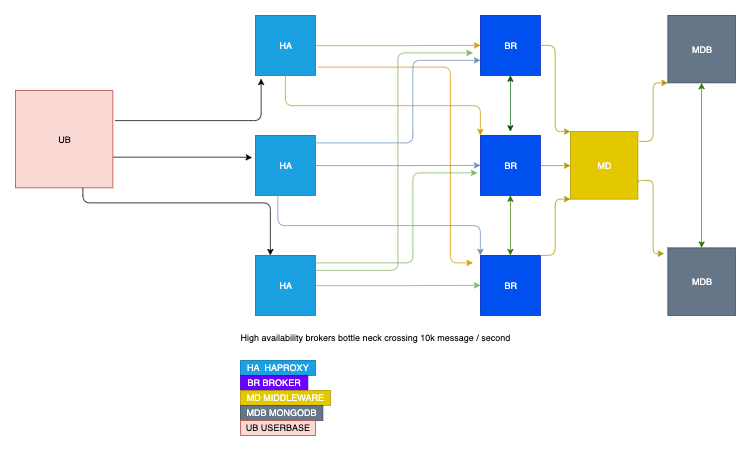

The diagram above was exported from draw.io. Its source (the exported page's mxGraphModel, read from the mxfile embedded in the PNG):
<mxGraphModel dx="1883" dy="901" grid="1" gridSize="10" guides="1" tooltips="1" connect="1" arrows="1" fold="1" page="1" pageScale="1" pageWidth="1169" pageHeight="827" math="0" shadow="0">
  <root>
    <mxCell id="0" />
    <mxCell id="1" parent="0" />
    <mxCell id="sUL8XIeCgooakHblza4o-12" value="" style="edgeStyle=orthogonalEdgeStyle;rounded=0;orthogonalLoop=1;jettySize=auto;html=1;entryX=0;entryY=0.5;entryDx=0;entryDy=0;fillColor=#ffe6cc;strokeColor=#d79b00;" parent="1" source="sUL8XIeCgooakHblza4o-1" target="sUL8XIeCgooakHblza4o-6" edge="1">
      <mxGeometry relative="1" as="geometry">
        <mxPoint x="500" y="200" as="targetPoint" />
      </mxGeometry>
    </mxCell>
    <mxCell id="sUL8XIeCgooakHblza4o-1" value="HA" style="whiteSpace=wrap;html=1;aspect=fixed;fillColor=#1ba1e2;strokeColor=#006EAF;fontColor=#ffffff;" parent="1" vertex="1">
      <mxGeometry x="340" y="160" width="80" height="80" as="geometry" />
    </mxCell>
    <mxCell id="sUL8XIeCgooakHblza4o-14" value="" style="edgeStyle=orthogonalEdgeStyle;rounded=0;orthogonalLoop=1;jettySize=auto;html=1;entryX=0;entryY=0.5;entryDx=0;entryDy=0;fillColor=#dae8fc;strokeColor=#6c8ebf;" parent="1" source="sUL8XIeCgooakHblza4o-2" target="sUL8XIeCgooakHblza4o-7" edge="1">
      <mxGeometry relative="1" as="geometry">
        <mxPoint x="500" y="360" as="targetPoint" />
      </mxGeometry>
    </mxCell>
    <mxCell id="sUL8XIeCgooakHblza4o-2" value="HA" style="whiteSpace=wrap;html=1;aspect=fixed;fillColor=#1ba1e2;strokeColor=#006EAF;fontColor=#ffffff;" parent="1" vertex="1">
      <mxGeometry x="340" y="320" width="80" height="80" as="geometry" />
    </mxCell>
    <mxCell id="sUL8XIeCgooakHblza4o-16" value="" style="edgeStyle=orthogonalEdgeStyle;rounded=0;orthogonalLoop=1;jettySize=auto;html=1;entryX=0;entryY=0.5;entryDx=0;entryDy=0;fillColor=#d5e8d4;strokeColor=#82b366;" parent="1" source="sUL8XIeCgooakHblza4o-4" target="sUL8XIeCgooakHblza4o-9" edge="1">
      <mxGeometry relative="1" as="geometry">
        <mxPoint x="500" y="520" as="targetPoint" />
      </mxGeometry>
    </mxCell>
    <mxCell id="sUL8XIeCgooakHblza4o-4" value="HA" style="whiteSpace=wrap;html=1;aspect=fixed;fillColor=#1ba1e2;strokeColor=#006EAF;fontColor=#ffffff;" parent="1" vertex="1">
      <mxGeometry x="340" y="480" width="80" height="80" as="geometry" />
    </mxCell>
    <mxCell id="sUL8XIeCgooakHblza4o-6" value="BR" style="whiteSpace=wrap;html=1;aspect=fixed;fillColor=#0050ef;strokeColor=#001DBC;fontColor=#ffffff;" parent="1" vertex="1">
      <mxGeometry x="640" y="160" width="80" height="80" as="geometry" />
    </mxCell>
    <mxCell id="sUL8XIeCgooakHblza4o-55" value="" style="edgeStyle=orthogonalEdgeStyle;rounded=0;orthogonalLoop=1;jettySize=auto;html=1;fillColor=#e3c800;strokeColor=#B09500;" parent="1" source="sUL8XIeCgooakHblza4o-7" target="sUL8XIeCgooakHblza4o-48" edge="1">
      <mxGeometry relative="1" as="geometry" />
    </mxCell>
    <mxCell id="sUL8XIeCgooakHblza4o-7" value="BR" style="whiteSpace=wrap;html=1;aspect=fixed;fillColor=#0050ef;strokeColor=#001DBC;fontColor=#ffffff;" parent="1" vertex="1">
      <mxGeometry x="640" y="320" width="80" height="80" as="geometry" />
    </mxCell>
    <mxCell id="sUL8XIeCgooakHblza4o-9" value="BR" style="whiteSpace=wrap;html=1;aspect=fixed;fillColor=#0050ef;strokeColor=#001DBC;fontColor=#ffffff;" parent="1" vertex="1">
      <mxGeometry x="640" y="480" width="80" height="80" as="geometry" />
    </mxCell>
    <mxCell id="sUL8XIeCgooakHblza4o-22" value="" style="edgeStyle=elbowEdgeStyle;elbow=vertical;endArrow=classic;html=1;entryX=0;entryY=0;entryDx=0;entryDy=0;exitX=0.5;exitY=1;exitDx=0;exitDy=0;fillColor=#ffe6cc;strokeColor=#d79b00;" parent="1" source="sUL8XIeCgooakHblza4o-1" target="sUL8XIeCgooakHblza4o-7" edge="1">
      <mxGeometry width="50" height="50" relative="1" as="geometry">
        <mxPoint x="430" y="260" as="sourcePoint" />
        <mxPoint x="480" y="210" as="targetPoint" />
      </mxGeometry>
    </mxCell>
    <mxCell id="sUL8XIeCgooakHblza4o-26" value="" style="edgeStyle=elbowEdgeStyle;elbow=horizontal;endArrow=classic;html=1;exitX=1.05;exitY=0.863;exitDx=0;exitDy=0;exitPerimeter=0;fillColor=#ffe6cc;strokeColor=#d79b00;" parent="1" source="sUL8XIeCgooakHblza4o-1" edge="1">
      <mxGeometry width="50" height="50" relative="1" as="geometry">
        <mxPoint x="570" y="540" as="sourcePoint" />
        <mxPoint x="630" y="490" as="targetPoint" />
        <Array as="points">
          <mxPoint x="600" y="480" />
          <mxPoint x="590" y="170" />
        </Array>
      </mxGeometry>
    </mxCell>
    <mxCell id="sUL8XIeCgooakHblza4o-27" value="" style="edgeStyle=elbowEdgeStyle;elbow=vertical;endArrow=classic;html=1;entryX=0;entryY=0;entryDx=0;entryDy=0;fillColor=#dae8fc;strokeColor=#6c8ebf;" parent="1" target="sUL8XIeCgooakHblza4o-9" edge="1">
      <mxGeometry width="50" height="50" relative="1" as="geometry">
        <mxPoint x="370" y="400" as="sourcePoint" />
        <mxPoint x="640" y="470" as="targetPoint" />
      </mxGeometry>
    </mxCell>
    <mxCell id="sUL8XIeCgooakHblza4o-28" value="" style="edgeStyle=elbowEdgeStyle;elbow=horizontal;endArrow=classic;html=1;exitX=1.05;exitY=0.863;exitDx=0;exitDy=0;exitPerimeter=0;entryX=-0.05;entryY=0.625;entryDx=0;entryDy=0;entryPerimeter=0;fillColor=#d5e8d4;strokeColor=#82b366;" parent="1" target="sUL8XIeCgooakHblza4o-7" edge="1">
      <mxGeometry width="50" height="50" relative="1" as="geometry">
        <mxPoint x="420" y="490" as="sourcePoint" />
        <mxPoint x="626" y="750.96" as="targetPoint" />
        <Array as="points">
          <mxPoint x="550" y="430" />
          <mxPoint x="586" y="430.96000000000004" />
        </Array>
      </mxGeometry>
    </mxCell>
    <mxCell id="sUL8XIeCgooakHblza4o-29" value="" style="edgeStyle=elbowEdgeStyle;elbow=horizontal;endArrow=classic;html=1;exitX=1.05;exitY=0.863;exitDx=0;exitDy=0;exitPerimeter=0;entryX=0;entryY=0.75;entryDx=0;entryDy=0;fillColor=#dae8fc;strokeColor=#6c8ebf;" parent="1" target="sUL8XIeCgooakHblza4o-6" edge="1">
      <mxGeometry width="50" height="50" relative="1" as="geometry">
        <mxPoint x="420" y="329.99999999999994" as="sourcePoint" />
        <mxPoint x="626" y="590.96" as="targetPoint" />
        <Array as="points">
          <mxPoint x="550" y="280" />
          <mxPoint x="586" y="270.96" />
        </Array>
      </mxGeometry>
    </mxCell>
    <mxCell id="sUL8XIeCgooakHblza4o-30" value="" style="edgeStyle=elbowEdgeStyle;elbow=horizontal;endArrow=classic;html=1;exitX=1;exitY=0.25;exitDx=0;exitDy=0;exitPerimeter=0;fillColor=#d5e8d4;strokeColor=#82b366;" parent="1" source="sUL8XIeCgooakHblza4o-4" edge="1">
      <mxGeometry width="50" height="50" relative="1" as="geometry">
        <mxPoint x="430" y="500" as="sourcePoint" />
        <mxPoint x="630" y="210" as="targetPoint" />
        <Array as="points">
          <mxPoint x="530" y="380" />
          <mxPoint x="520" y="210" />
          <mxPoint x="560" y="440" />
          <mxPoint x="596" y="440.96000000000004" />
        </Array>
      </mxGeometry>
    </mxCell>
    <mxCell id="sUL8XIeCgooakHblza4o-31" value="" style="endArrow=classic;startArrow=classic;html=1;entryX=0.5;entryY=1;entryDx=0;entryDy=0;fillColor=#008a00;strokeColor=#005700;" parent="1" target="sUL8XIeCgooakHblza4o-6" edge="1">
      <mxGeometry width="50" height="50" relative="1" as="geometry">
        <mxPoint x="680" y="315" as="sourcePoint" />
        <mxPoint x="690" y="240" as="targetPoint" />
        <Array as="points" />
      </mxGeometry>
    </mxCell>
    <mxCell id="sUL8XIeCgooakHblza4o-32" value="" style="endArrow=classic;startArrow=classic;html=1;exitX=0.5;exitY=0;exitDx=0;exitDy=0;entryX=0.5;entryY=1;entryDx=0;entryDy=0;fillColor=#60a917;strokeColor=#2D7600;" parent="1" source="sUL8XIeCgooakHblza4o-9" target="sUL8XIeCgooakHblza4o-7" edge="1">
      <mxGeometry width="50" height="50" relative="1" as="geometry">
        <mxPoint x="655" y="450" as="sourcePoint" />
        <mxPoint x="705" y="400" as="targetPoint" />
      </mxGeometry>
    </mxCell>
    <mxCell id="sUL8XIeCgooakHblza4o-33" value="High availability brokers bottle neck crossing 10k message / second&lt;br&gt;" style="text;html=1;align=center;verticalAlign=middle;resizable=0;points=[];autosize=1;" parent="1" vertex="1">
      <mxGeometry x="310" y="580" width="380" height="20" as="geometry" />
    </mxCell>
    <mxCell id="sUL8XIeCgooakHblza4o-34" value="HA&amp;nbsp; HAPROXY" style="text;html=1;align=center;verticalAlign=middle;resizable=0;points=[];autosize=1;fillColor=#1ba1e2;strokeColor=#006EAF;fontColor=#ffffff;" parent="1" vertex="1">
      <mxGeometry x="320" y="620" width="100" height="20" as="geometry" />
    </mxCell>
    <mxCell id="sUL8XIeCgooakHblza4o-41" value="BR BROKER" style="text;html=1;align=center;verticalAlign=middle;resizable=0;points=[];autosize=1;fillColor=#6a00ff;strokeColor=#3700CC;fontColor=#ffffff;" parent="1" vertex="1">
      <mxGeometry x="320" y="640" width="90" height="20" as="geometry" />
    </mxCell>
    <mxCell id="sUL8XIeCgooakHblza4o-42" value="MDB" style="whiteSpace=wrap;html=1;aspect=fixed;fillColor=#647687;strokeColor=#314354;fontColor=#ffffff;" parent="1" vertex="1">
      <mxGeometry x="890" y="160" width="90" height="90" as="geometry" />
    </mxCell>
    <mxCell id="sUL8XIeCgooakHblza4o-43" value="MDB" style="whiteSpace=wrap;html=1;aspect=fixed;fillColor=#647687;strokeColor=#314354;fontColor=#ffffff;" parent="1" vertex="1">
      <mxGeometry x="890" y="470" width="90" height="90" as="geometry" />
    </mxCell>
    <mxCell id="sUL8XIeCgooakHblza4o-45" value="" style="endArrow=classic;startArrow=classic;html=1;entryX=0.5;entryY=1;entryDx=0;entryDy=0;exitX=0.5;exitY=0;exitDx=0;exitDy=0;fillColor=#60a917;strokeColor=#2D7600;" parent="1" source="sUL8XIeCgooakHblza4o-43" target="sUL8XIeCgooakHblza4o-42" edge="1">
      <mxGeometry width="50" height="50" relative="1" as="geometry">
        <mxPoint x="930" y="460" as="sourcePoint" />
        <mxPoint x="930" y="250" as="targetPoint" />
      </mxGeometry>
    </mxCell>
    <mxCell id="sUL8XIeCgooakHblza4o-48" value="MD" style="whiteSpace=wrap;html=1;aspect=fixed;fillColor=#e3c800;strokeColor=#B09500;fontColor=#ffffff;" parent="1" vertex="1">
      <mxGeometry x="760" y="315" width="90" height="90" as="geometry" />
    </mxCell>
    <mxCell id="sUL8XIeCgooakHblza4o-49" value="" style="edgeStyle=elbowEdgeStyle;elbow=horizontal;endArrow=classic;html=1;exitX=1.022;exitY=0.144;exitDx=0;exitDy=0;exitPerimeter=0;entryX=0;entryY=1;entryDx=0;entryDy=0;fillColor=#e3c800;strokeColor=#B09500;" parent="1" source="sUL8XIeCgooakHblza4o-48" target="sUL8XIeCgooakHblza4o-42" edge="1">
      <mxGeometry width="50" height="50" relative="1" as="geometry">
        <mxPoint x="830" y="300" as="sourcePoint" />
        <mxPoint x="880" y="250" as="targetPoint" />
      </mxGeometry>
    </mxCell>
    <mxCell id="sUL8XIeCgooakHblza4o-53" value="" style="edgeStyle=segmentEdgeStyle;endArrow=classic;html=1;entryX=-0.056;entryY=0.078;entryDx=0;entryDy=0;entryPerimeter=0;exitX=1;exitY=0.75;exitDx=0;exitDy=0;fillColor=#e3c800;strokeColor=#B09500;" parent="1" source="sUL8XIeCgooakHblza4o-48" target="sUL8XIeCgooakHblza4o-43" edge="1">
      <mxGeometry width="50" height="50" relative="1" as="geometry">
        <mxPoint x="860" y="380" as="sourcePoint" />
        <mxPoint x="830" y="470" as="targetPoint" />
        <Array as="points">
          <mxPoint x="850" y="380" />
          <mxPoint x="870" y="380" />
          <mxPoint x="870" y="477" />
        </Array>
      </mxGeometry>
    </mxCell>
    <mxCell id="sUL8XIeCgooakHblza4o-54" value="" style="edgeStyle=elbowEdgeStyle;elbow=horizontal;endArrow=classic;html=1;entryX=0;entryY=0;entryDx=0;entryDy=0;fillColor=#e3c800;strokeColor=#B09500;" parent="1" source="sUL8XIeCgooakHblza4o-6" target="sUL8XIeCgooakHblza4o-48" edge="1">
      <mxGeometry width="50" height="50" relative="1" as="geometry">
        <mxPoint x="721.98" y="297.96000000000004" as="sourcePoint" />
        <mxPoint x="760" y="220" as="targetPoint" />
      </mxGeometry>
    </mxCell>
    <mxCell id="sUL8XIeCgooakHblza4o-57" value="" style="edgeStyle=elbowEdgeStyle;elbow=horizontal;endArrow=classic;html=1;entryX=0;entryY=1;entryDx=0;entryDy=0;fillColor=#e3c800;strokeColor=#B09500;exitX=1;exitY=0;exitDx=0;exitDy=0;" parent="1" source="sUL8XIeCgooakHblza4o-9" target="sUL8XIeCgooakHblza4o-48" edge="1">
      <mxGeometry width="50" height="50" relative="1" as="geometry">
        <mxPoint x="730" y="480" as="sourcePoint" />
        <mxPoint x="770" y="595" as="targetPoint" />
      </mxGeometry>
    </mxCell>
    <mxCell id="sUL8XIeCgooakHblza4o-58" value="MD MIDDLEWARE" style="text;html=1;align=center;verticalAlign=middle;resizable=0;points=[];autosize=1;fillColor=#e3c800;strokeColor=#B09500;fontColor=#ffffff;" parent="1" vertex="1">
      <mxGeometry x="320" y="660" width="120" height="20" as="geometry" />
    </mxCell>
    <mxCell id="sUL8XIeCgooakHblza4o-59" value="MDB MONGODB&lt;br&gt;" style="text;html=1;align=center;verticalAlign=middle;resizable=0;points=[];autosize=1;fillColor=#647687;strokeColor=#314354;fontColor=#ffffff;" parent="1" vertex="1">
      <mxGeometry x="320" y="680" width="110" height="20" as="geometry" />
    </mxCell>
    <mxCell id="NcFGyGQuD2F-xCILoCos-8" value="" style="edgeStyle=orthogonalEdgeStyle;rounded=0;orthogonalLoop=1;jettySize=auto;html=1;entryX=-0.062;entryY=0.363;entryDx=0;entryDy=0;entryPerimeter=0;" edge="1" parent="1" source="NcFGyGQuD2F-xCILoCos-2" target="sUL8XIeCgooakHblza4o-2">
      <mxGeometry relative="1" as="geometry">
        <mxPoint x="330" y="350" as="targetPoint" />
        <Array as="points">
          <mxPoint x="320" y="350" />
        </Array>
      </mxGeometry>
    </mxCell>
    <mxCell id="NcFGyGQuD2F-xCILoCos-2" value="UB" style="whiteSpace=wrap;html=1;aspect=fixed;fillColor=#fad9d5;strokeColor=#ae4132;" vertex="1" parent="1">
      <mxGeometry x="20" y="260" width="130" height="130" as="geometry" />
    </mxCell>
    <mxCell id="NcFGyGQuD2F-xCILoCos-3" value="" style="edgeStyle=segmentEdgeStyle;endArrow=classic;html=1;entryX=0.1;entryY=1.05;entryDx=0;entryDy=0;entryPerimeter=0;" edge="1" parent="1" target="sUL8XIeCgooakHblza4o-1">
      <mxGeometry width="50" height="50" relative="1" as="geometry">
        <mxPoint x="153" y="300" as="sourcePoint" />
        <mxPoint x="330" y="210" as="targetPoint" />
        <Array as="points">
          <mxPoint x="153" y="300" />
          <mxPoint x="348" y="300" />
        </Array>
      </mxGeometry>
    </mxCell>
    <mxCell id="NcFGyGQuD2F-xCILoCos-12" value="" style="edgeStyle=elbowEdgeStyle;elbow=vertical;endArrow=classic;html=1;" edge="1" parent="1">
      <mxGeometry width="50" height="50" relative="1" as="geometry">
        <mxPoint x="110" y="390" as="sourcePoint" />
        <mxPoint x="360" y="480" as="targetPoint" />
        <Array as="points">
          <mxPoint x="210" y="410" />
        </Array>
      </mxGeometry>
    </mxCell>
    <mxCell id="NcFGyGQuD2F-xCILoCos-13" value="UB USERBASE" style="text;html=1;align=center;verticalAlign=middle;resizable=0;points=[];autosize=1;fillColor=#fad9d5;strokeColor=#ae4132;" vertex="1" parent="1">
      <mxGeometry x="320" y="700" width="100" height="20" as="geometry" />
    </mxCell>
  </root>
</mxGraphModel>